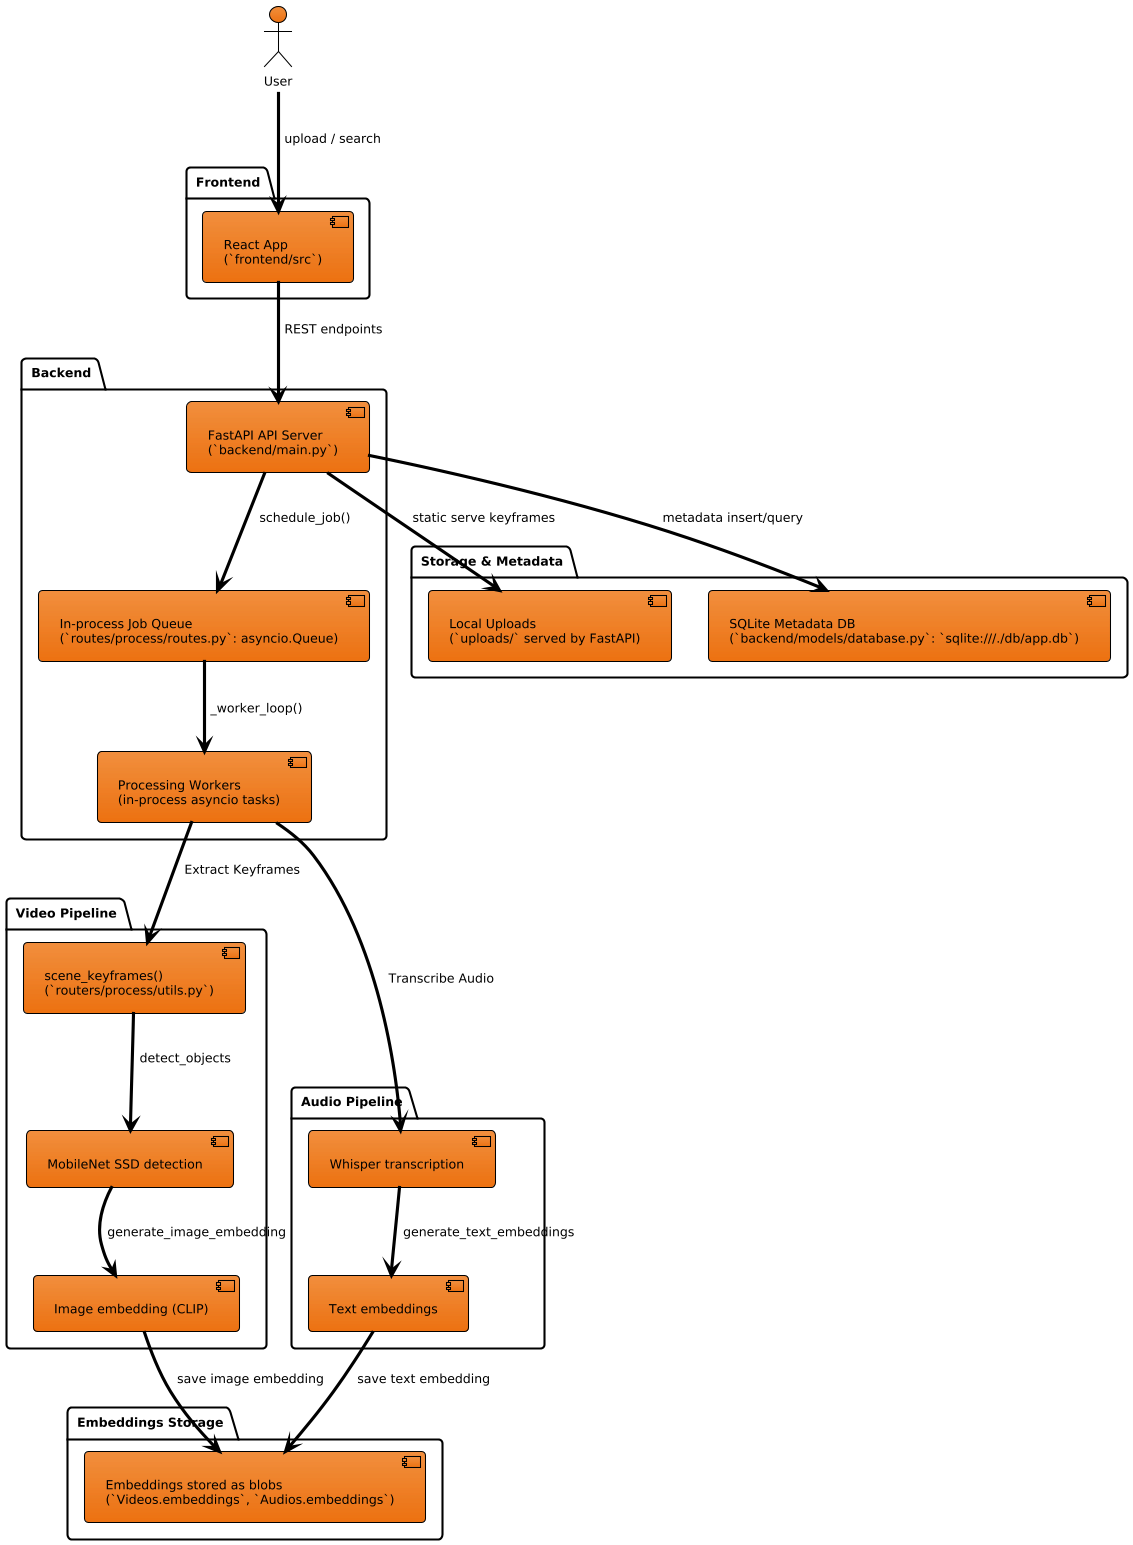

The diagram above was rendered by PlantUML. Its source (embedded in the PNG):
@startuml
!theme aws-orange

<style>
document {
  BackGroundColor white
}
root {
  FontColor black
  LineColor black
}
</style>

actor User

package "Frontend" {
  [React App\n(`frontend/src`)] as FE
}

package "Backend" {
  [FastAPI API Server\n(`backend/main.py`)] as BE
  [In-process Job Queue\n(`routes/process/routes.py`: asyncio.Queue)] as Queue
  [Processing Workers\n(in-process asyncio tasks)] as Workers
}

package "Storage & Metadata" {
  [Local Uploads\n(`uploads/` served by FastAPI)] as Uploads
  [SQLite Metadata DB\n(`backend/models/database.py`: `sqlite:///./db/app.db`)] as RDB
}

package "Embeddings Storage" {
  [Embeddings stored as blobs\n(`Videos.embeddings`, `Audios.embeddings`)] as BlobStore
}

package "Video Pipeline" {
  [scene_keyframes()\n(`routers/process/utils.py`)] as KF
  [MobileNet SSD detection] as Det
  [Image embedding (CLIP)] as ImgEmb
}

package "Audio Pipeline" {
  [Whisper transcription] as ASR
  [Text embeddings] as TxtEmb
}

' 1. User Interaction and API Flow
User --> FE : upload / search
FE --> BE : REST endpoints
BE --> Queue : schedule_job()

' 2. Processing and Pipelining Flow (Queue -> Workers -> Pipelines)
Queue --> Workers : _worker_loop()
Workers --> KF : Extract Keyframes
Workers --> ASR : Transcribe Audio

KF --> Det : detect_objects
Det --> ImgEmb : generate_image_embedding

ASR --> TxtEmb : generate_text_embeddings

' 3. Data Persistence Flow (Workers/Pipelines -> Storage)
ImgEmb --> BlobStore : save image embedding
TxtEmb --> BlobStore : save text embedding

BE --> RDB : metadata insert/query
BE -[hidden]down-> RDB
BE -down-> Uploads : static serve keyframes
@enduml